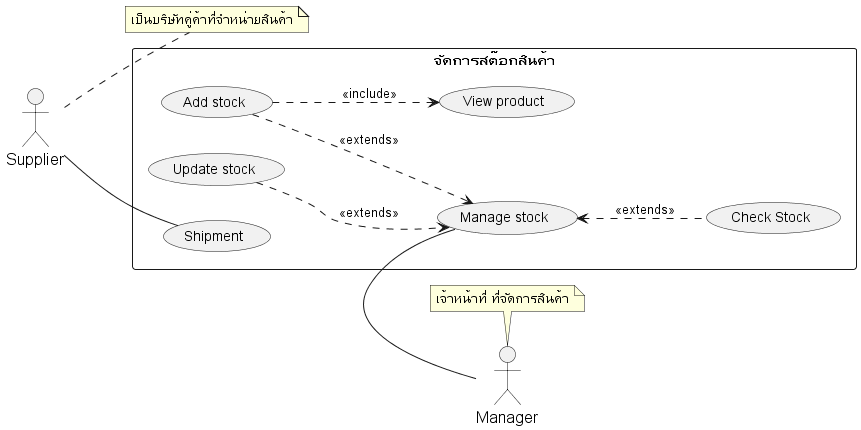

The diagram above was rendered by PlantUML. Its source (embedded in the PNG):
@startuml
'https://plantuml.com/usecase-diagram

skinparam sequence {
    ParticipantFontName Thai
    ParticipantFontSize 16
    ActorFontSize 16
    ActorFontName Thai
}
'skinparam linetype polyline
'skinparam linetype ortho

skinparam Participant{
    FontColor #efefef
    BorderColor #c0c0c0
}
skinparam Sequence{
    ParticipantBorderThickness .5
    LifeLineBorderColor #8a8a8a
}

left to right direction

' ออกใบสั่งของ การเช็คสินค้าและการทำรายงานต่างๆ
actor Manager as actorManager
note top of actorManager : เจ้าหน้าที่ ที่จัดการสินค้า
' =================== Supplier ===================
' role - เป็นบริษัทคู่ค้าที่จำหน่ายสินค้าหรือวัตถุดิบให้กับบริษัท
' duty - ขายและจัดส่งสินค้าตามใบสั่งของ
actor Supplier as actorSupplier
note right of actorSupplier : เป็นบริษัทคู่ค้าที่จำหน่ายสินค้า


rectangle "จัดการสต๊อกสินค้า" as manageStock {

    ' ================ Stock ================
    usecase (Manage stock) as (usecaseInventory)
    usecase (Check Stock) as (usecaseCheckStock)
    usecase (Add stock) as (usecaseAddStock)
    usecase (Update stock) as (usecaseUpdateStock)
    usecase (View product) as (usecaseViewProduct)

    ' ================ Shipment ================
    usecase (Shipment) as (usecaseShipment)


    ' ================ Stock ================
    actorSupplier -down- (usecaseShipment)
    (usecaseInventory) - actorManager

    (usecaseAddStock) ..> (usecaseInventory) : <<extends>>
    (usecaseAddStock) ..> (usecaseViewProduct) : <<include>>
    (usecaseUpdateStock) ..> (usecaseInventory) : <<extends>>
    (usecaseInventory) <.. (usecaseCheckStock) : <<extends>>



}

@enduml